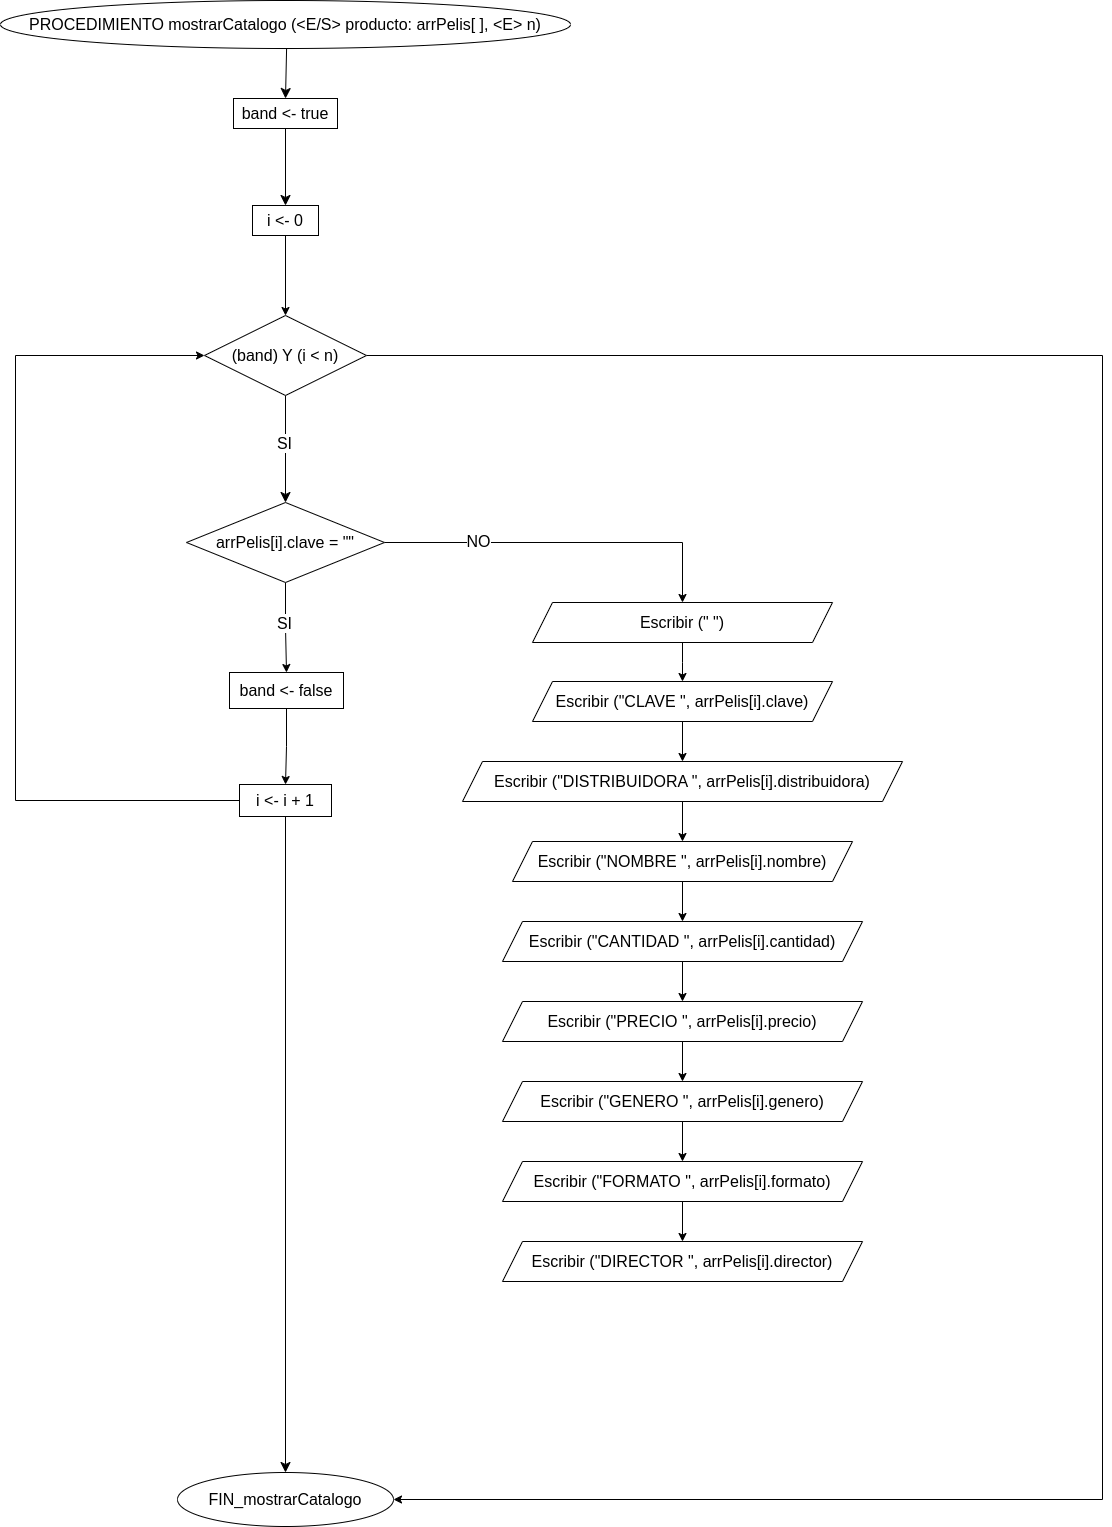

The diagram above was exported from draw.io. Its source (the exported page's mxGraphModel, read from the mxfile embedded in the PNG):
<mxGraphModel dx="2790" dy="1797" grid="1" gridSize="10" guides="1" tooltips="1" connect="1" arrows="1" fold="1" page="0" pageScale="1" pageWidth="3200" pageHeight="1000" math="0" shadow="0">
  <root>
    <mxCell id="0" />
    <mxCell id="1" parent="0" />
    <mxCell id="xlIVfgwMKjQX-nI9aJls-5" value="" style="edgeStyle=none;curved=1;rounded=0;orthogonalLoop=1;jettySize=auto;html=1;fontSize=12;startSize=8;endSize=8;" parent="1" source="xlIVfgwMKjQX-nI9aJls-3" target="xlIVfgwMKjQX-nI9aJls-4" edge="1">
      <mxGeometry relative="1" as="geometry" />
    </mxCell>
    <mxCell id="xlIVfgwMKjQX-nI9aJls-3" value="PROCEDIMIENTO mostrarCatalogo (&amp;lt;E/S&amp;gt; producto: arrPelis[ ], &amp;lt;E&amp;gt; n)" style="ellipse;whiteSpace=wrap;html=1;fontSize=16;" parent="1" vertex="1">
      <mxGeometry x="-101" y="-185" width="570" height="48" as="geometry" />
    </mxCell>
    <mxCell id="xlIVfgwMKjQX-nI9aJls-7" value="" style="edgeStyle=none;curved=1;rounded=0;orthogonalLoop=1;jettySize=auto;html=1;fontSize=12;startSize=8;endSize=8;" parent="1" source="xlIVfgwMKjQX-nI9aJls-4" target="xlIVfgwMKjQX-nI9aJls-6" edge="1">
      <mxGeometry relative="1" as="geometry" />
    </mxCell>
    <mxCell id="xlIVfgwMKjQX-nI9aJls-4" value="band &amp;lt;- true" style="whiteSpace=wrap;html=1;fontSize=16;" parent="1" vertex="1">
      <mxGeometry x="132" y="-87" width="104" height="30" as="geometry" />
    </mxCell>
    <mxCell id="SqoGVN4lwTvcHXy7-6ua-1" style="edgeStyle=orthogonalEdgeStyle;rounded=0;orthogonalLoop=1;jettySize=auto;html=1;" edge="1" parent="1" source="xlIVfgwMKjQX-nI9aJls-6" target="xlIVfgwMKjQX-nI9aJls-8">
      <mxGeometry relative="1" as="geometry" />
    </mxCell>
    <mxCell id="xlIVfgwMKjQX-nI9aJls-6" value="i &amp;lt;- 0" style="whiteSpace=wrap;html=1;fontSize=16;" parent="1" vertex="1">
      <mxGeometry x="151" y="20" width="66" height="30" as="geometry" />
    </mxCell>
    <mxCell id="xlIVfgwMKjQX-nI9aJls-11" value="" style="edgeStyle=none;curved=1;rounded=0;orthogonalLoop=1;jettySize=auto;html=1;fontSize=12;startSize=8;endSize=8;" parent="1" source="xlIVfgwMKjQX-nI9aJls-8" target="xlIVfgwMKjQX-nI9aJls-10" edge="1">
      <mxGeometry relative="1" as="geometry" />
    </mxCell>
    <mxCell id="xlIVfgwMKjQX-nI9aJls-12" value="SI" style="edgeLabel;html=1;align=center;verticalAlign=middle;resizable=0;points=[];fontSize=16;" parent="xlIVfgwMKjQX-nI9aJls-11" vertex="1" connectable="0">
      <mxGeometry x="-0.12" relative="1" as="geometry">
        <mxPoint x="-2" as="offset" />
      </mxGeometry>
    </mxCell>
    <mxCell id="7JGmVb6ZmZHSpFucRenV-14" style="edgeStyle=orthogonalEdgeStyle;rounded=0;orthogonalLoop=1;jettySize=auto;html=1;entryX=1;entryY=0.5;entryDx=0;entryDy=0;" parent="1" source="xlIVfgwMKjQX-nI9aJls-8" target="xlIVfgwMKjQX-nI9aJls-28" edge="1">
      <mxGeometry relative="1" as="geometry">
        <Array as="points">
          <mxPoint x="1001" y="170" />
          <mxPoint x="1001" y="1314" />
        </Array>
      </mxGeometry>
    </mxCell>
    <mxCell id="xlIVfgwMKjQX-nI9aJls-8" value="(band) Y (i &amp;lt; n)" style="rhombus;whiteSpace=wrap;html=1;fontSize=16;" parent="1" vertex="1">
      <mxGeometry x="103" y="130" width="162" height="80" as="geometry" />
    </mxCell>
    <mxCell id="7JGmVb6ZmZHSpFucRenV-5" style="edgeStyle=orthogonalEdgeStyle;rounded=0;orthogonalLoop=1;jettySize=auto;html=1;" parent="1" source="xlIVfgwMKjQX-nI9aJls-10" target="7JGmVb6ZmZHSpFucRenV-25" edge="1">
      <mxGeometry relative="1" as="geometry">
        <mxPoint x="571" y="387" as="targetPoint" />
        <Array as="points">
          <mxPoint x="581" y="357" />
        </Array>
      </mxGeometry>
    </mxCell>
    <mxCell id="7JGmVb6ZmZHSpFucRenV-9" value="NO" style="edgeLabel;html=1;align=center;verticalAlign=middle;resizable=0;points=[];fontSize=16;" parent="7JGmVb6ZmZHSpFucRenV-5" vertex="1" connectable="0">
      <mxGeometry x="-0.4781" y="4" relative="1" as="geometry">
        <mxPoint y="2" as="offset" />
      </mxGeometry>
    </mxCell>
    <mxCell id="7JGmVb6ZmZHSpFucRenV-6" style="edgeStyle=orthogonalEdgeStyle;rounded=0;orthogonalLoop=1;jettySize=auto;html=1;" parent="1" source="xlIVfgwMKjQX-nI9aJls-10" target="xlIVfgwMKjQX-nI9aJls-13" edge="1">
      <mxGeometry relative="1" as="geometry" />
    </mxCell>
    <mxCell id="7JGmVb6ZmZHSpFucRenV-7" value="&lt;font style=&quot;font-size: 16px;&quot;&gt;SI&lt;/font&gt;" style="edgeLabel;html=1;align=center;verticalAlign=middle;resizable=0;points=[];" parent="7JGmVb6ZmZHSpFucRenV-6" vertex="1" connectable="0">
      <mxGeometry x="-0.1133" y="-2" relative="1" as="geometry">
        <mxPoint as="offset" />
      </mxGeometry>
    </mxCell>
    <mxCell id="xlIVfgwMKjQX-nI9aJls-10" value="arrPelis[i].clave = &quot;&quot;" style="rhombus;whiteSpace=wrap;html=1;fontSize=16;" parent="1" vertex="1">
      <mxGeometry x="85" y="317" width="198" height="80" as="geometry" />
    </mxCell>
    <mxCell id="7JGmVb6ZmZHSpFucRenV-8" style="edgeStyle=orthogonalEdgeStyle;rounded=0;orthogonalLoop=1;jettySize=auto;html=1;entryX=0.5;entryY=0;entryDx=0;entryDy=0;" parent="1" source="xlIVfgwMKjQX-nI9aJls-13" target="xlIVfgwMKjQX-nI9aJls-24" edge="1">
      <mxGeometry relative="1" as="geometry" />
    </mxCell>
    <mxCell id="xlIVfgwMKjQX-nI9aJls-13" value="band &amp;lt;- false" style="whiteSpace=wrap;html=1;fontSize=16;" parent="1" vertex="1">
      <mxGeometry x="128" y="487" width="114" height="36" as="geometry" />
    </mxCell>
    <mxCell id="xlIVfgwMKjQX-nI9aJls-29" value="" style="edgeStyle=none;curved=1;rounded=0;orthogonalLoop=1;jettySize=auto;html=1;fontSize=12;startSize=8;endSize=8;" parent="1" source="xlIVfgwMKjQX-nI9aJls-24" target="xlIVfgwMKjQX-nI9aJls-28" edge="1">
      <mxGeometry relative="1" as="geometry" />
    </mxCell>
    <mxCell id="5W9Hv0gXEPMZlgM0_k2C-1" style="edgeStyle=orthogonalEdgeStyle;rounded=0;orthogonalLoop=1;jettySize=auto;html=1;entryX=0;entryY=0.5;entryDx=0;entryDy=0;" parent="1" source="xlIVfgwMKjQX-nI9aJls-24" target="xlIVfgwMKjQX-nI9aJls-8" edge="1">
      <mxGeometry relative="1" as="geometry">
        <Array as="points">
          <mxPoint x="-86" y="615" />
          <mxPoint x="-86" y="170" />
        </Array>
      </mxGeometry>
    </mxCell>
    <mxCell id="xlIVfgwMKjQX-nI9aJls-24" value="i &amp;lt;- i + 1" style="whiteSpace=wrap;html=1;fontSize=16;" parent="1" vertex="1">
      <mxGeometry x="138" y="599" width="92" height="32" as="geometry" />
    </mxCell>
    <mxCell id="xlIVfgwMKjQX-nI9aJls-28" value="FIN_mostrarCatalogo" style="ellipse;whiteSpace=wrap;html=1;fontSize=16;" parent="1" vertex="1">
      <mxGeometry x="76" y="1287" width="216" height="54" as="geometry" />
    </mxCell>
    <mxCell id="7JGmVb6ZmZHSpFucRenV-11" value="" style="edgeStyle=orthogonalEdgeStyle;rounded=0;orthogonalLoop=1;jettySize=auto;html=1;" parent="1" source="7JGmVb6ZmZHSpFucRenV-4" target="7JGmVb6ZmZHSpFucRenV-10" edge="1">
      <mxGeometry relative="1" as="geometry" />
    </mxCell>
    <mxCell id="7JGmVb6ZmZHSpFucRenV-4" value="Escribir (&quot;CLAVE &quot;, arrPelis[i].clave)" style="shape=parallelogram;perimeter=parallelogramPerimeter;whiteSpace=wrap;html=1;fixedSize=1;fontSize=16;" parent="1" vertex="1">
      <mxGeometry x="431" y="496" width="300" height="40" as="geometry" />
    </mxCell>
    <mxCell id="7JGmVb6ZmZHSpFucRenV-13" value="" style="edgeStyle=orthogonalEdgeStyle;rounded=0;orthogonalLoop=1;jettySize=auto;html=1;" parent="1" source="7JGmVb6ZmZHSpFucRenV-10" target="7JGmVb6ZmZHSpFucRenV-12" edge="1">
      <mxGeometry relative="1" as="geometry" />
    </mxCell>
    <mxCell id="7JGmVb6ZmZHSpFucRenV-10" value="Escribir (&quot;DISTRIBUIDORA &quot;, arrPelis[i].distribuidora)" style="shape=parallelogram;perimeter=parallelogramPerimeter;whiteSpace=wrap;html=1;fixedSize=1;fontSize=16;" parent="1" vertex="1">
      <mxGeometry x="361" y="576" width="440" height="40" as="geometry" />
    </mxCell>
    <mxCell id="7JGmVb6ZmZHSpFucRenV-16" value="" style="edgeStyle=orthogonalEdgeStyle;rounded=0;orthogonalLoop=1;jettySize=auto;html=1;" parent="1" source="7JGmVb6ZmZHSpFucRenV-12" target="7JGmVb6ZmZHSpFucRenV-15" edge="1">
      <mxGeometry relative="1" as="geometry" />
    </mxCell>
    <mxCell id="7JGmVb6ZmZHSpFucRenV-12" value="Escribir (&quot;NOMBRE &quot;, arrPelis[i].nombre)" style="shape=parallelogram;perimeter=parallelogramPerimeter;whiteSpace=wrap;html=1;fixedSize=1;fontSize=16;" parent="1" vertex="1">
      <mxGeometry x="411" y="656" width="340" height="40" as="geometry" />
    </mxCell>
    <mxCell id="7JGmVb6ZmZHSpFucRenV-18" value="" style="edgeStyle=orthogonalEdgeStyle;rounded=0;orthogonalLoop=1;jettySize=auto;html=1;" parent="1" source="7JGmVb6ZmZHSpFucRenV-15" target="7JGmVb6ZmZHSpFucRenV-17" edge="1">
      <mxGeometry relative="1" as="geometry" />
    </mxCell>
    <mxCell id="7JGmVb6ZmZHSpFucRenV-15" value="Escribir (&quot;CANTIDAD &quot;, arrPelis[i].cantidad)" style="shape=parallelogram;perimeter=parallelogramPerimeter;whiteSpace=wrap;html=1;fixedSize=1;fontSize=16;" parent="1" vertex="1">
      <mxGeometry x="401" y="736" width="360" height="40" as="geometry" />
    </mxCell>
    <mxCell id="7JGmVb6ZmZHSpFucRenV-20" value="" style="edgeStyle=orthogonalEdgeStyle;rounded=0;orthogonalLoop=1;jettySize=auto;html=1;" parent="1" source="7JGmVb6ZmZHSpFucRenV-17" target="7JGmVb6ZmZHSpFucRenV-19" edge="1">
      <mxGeometry relative="1" as="geometry" />
    </mxCell>
    <mxCell id="7JGmVb6ZmZHSpFucRenV-17" value="Escribir (&quot;PRECIO &quot;, arrPelis[i].precio)" style="shape=parallelogram;perimeter=parallelogramPerimeter;whiteSpace=wrap;html=1;fixedSize=1;fontSize=16;" parent="1" vertex="1">
      <mxGeometry x="401" y="816" width="360" height="40" as="geometry" />
    </mxCell>
    <mxCell id="7JGmVb6ZmZHSpFucRenV-22" value="" style="edgeStyle=orthogonalEdgeStyle;rounded=0;orthogonalLoop=1;jettySize=auto;html=1;" parent="1" source="7JGmVb6ZmZHSpFucRenV-19" target="7JGmVb6ZmZHSpFucRenV-21" edge="1">
      <mxGeometry relative="1" as="geometry" />
    </mxCell>
    <mxCell id="7JGmVb6ZmZHSpFucRenV-19" value="Escribir (&quot;GENERO &quot;, arrPelis[i].genero)" style="shape=parallelogram;perimeter=parallelogramPerimeter;whiteSpace=wrap;html=1;fixedSize=1;fontSize=16;" parent="1" vertex="1">
      <mxGeometry x="401" y="896" width="360" height="40" as="geometry" />
    </mxCell>
    <mxCell id="7JGmVb6ZmZHSpFucRenV-24" value="" style="edgeStyle=orthogonalEdgeStyle;rounded=0;orthogonalLoop=1;jettySize=auto;html=1;" parent="1" source="7JGmVb6ZmZHSpFucRenV-21" target="7JGmVb6ZmZHSpFucRenV-23" edge="1">
      <mxGeometry relative="1" as="geometry" />
    </mxCell>
    <mxCell id="7JGmVb6ZmZHSpFucRenV-21" value="Escribir (&quot;FORMATO &quot;, arrPelis[i].formato)" style="shape=parallelogram;perimeter=parallelogramPerimeter;whiteSpace=wrap;html=1;fixedSize=1;fontSize=16;" parent="1" vertex="1">
      <mxGeometry x="401" y="976" width="360" height="40" as="geometry" />
    </mxCell>
    <mxCell id="7JGmVb6ZmZHSpFucRenV-23" value="Escribir (&quot;DIRECTOR &quot;, arrPelis[i].director)" style="shape=parallelogram;perimeter=parallelogramPerimeter;whiteSpace=wrap;html=1;fixedSize=1;fontSize=16;" parent="1" vertex="1">
      <mxGeometry x="401" y="1056" width="360" height="40" as="geometry" />
    </mxCell>
    <mxCell id="7JGmVb6ZmZHSpFucRenV-26" style="edgeStyle=orthogonalEdgeStyle;rounded=0;orthogonalLoop=1;jettySize=auto;html=1;" parent="1" source="7JGmVb6ZmZHSpFucRenV-25" target="7JGmVb6ZmZHSpFucRenV-4" edge="1">
      <mxGeometry relative="1" as="geometry" />
    </mxCell>
    <mxCell id="7JGmVb6ZmZHSpFucRenV-25" value="Escribir (&quot; &quot;)" style="shape=parallelogram;perimeter=parallelogramPerimeter;whiteSpace=wrap;html=1;fixedSize=1;fontSize=16;" parent="1" vertex="1">
      <mxGeometry x="431" y="417" width="300" height="40" as="geometry" />
    </mxCell>
  </root>
</mxGraphModel>